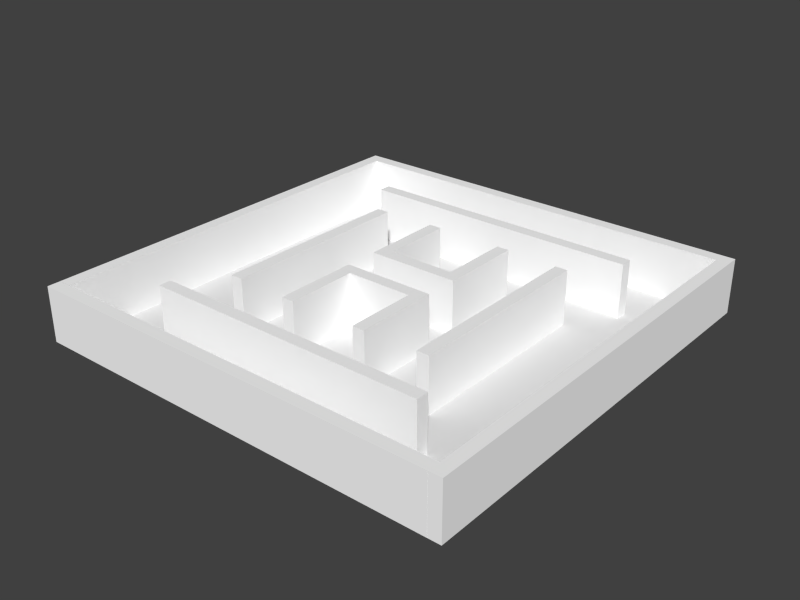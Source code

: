 # Source: razina.blend  (saved by Blender 2.66.0; exported with 4.5.12 LTS)
import bpy
from mathutils import Matrix  # noqa: F401  (used for matrix-valued properties, if any)

bpy.ops.wm.read_factory_settings(use_empty=True)
scene = bpy.context.scene
scene.name = 'Scene'

# ---- collections
col_collection_1 = bpy.data.collections.new('Collection 1'); scene.collection.children.link(col_collection_1)

# ---- materials (node trees are filled in below, after node groups)
mat_concrete = bpy.data.materials.new('concrete')
mat_concrete.alpha_threshold = 0.0
mat_concrete.use_transparent_shadow = False
mat_concrete.roughness = 0.5
mat_concrete.specular_intensity = 0.0942
mat_concrete.line_color = (0.0, 0.0, 0.0, 1.0)
mat_brick = bpy.data.materials.new('brick')
mat_brick.alpha_threshold = 0.0
mat_brick.use_transparent_shadow = False
mat_brick.preview_render_type = 'CUBE'
mat_brick.diffuse_color = (1.0, 1.0, 1.0, 1.0)
mat_brick.roughness = 0.5
mat_brick.specular_intensity = 0.25
mat_brick.line_color = (0.0, 0.0, 0.0, 1.0)

# ---- material node trees

# ---- world
world_world = bpy.data.worlds.new('World'); scene.world = world_world
world_world.color = (0.05088, 0.05088, 0.05088)
world_world.use_sun_shadow = False
world_world.sun_shadow_jitter_overblur = 0.0
world_world.cycles.sampling_method = 'MANUAL'
world_world.cycles.sample_map_resolution = 256

# ---- meshes
me_grid_002 = bpy.data.meshes.new('Grid.002')
me_grid_002.from_pydata([(5.0, -5.0, 0.0), (-5.0, -5.0, 0.0), (5.0, 5.0, 0.0), (-5.0, 5.0, 0.0)], [], [(1, 0, 2, 3)])
_uv = me_grid_002.uv_layers.new(name='UVMap')
_uv.uv.foreach_set('vector', [9.998e-05, 0.0001001, 0.9999, 9.998e-05, 0.9999, 0.9999, 0.0001001, 0.9999])
me_grid_002.materials.append(mat_concrete)
me_grid_002.use_remesh_preserve_volume = False
me_grid_002.use_remesh_preserve_attributes = False
me_grid_002.use_mirror_vertex_groups = False
me_grid_002.update()
me_cube_013 = bpy.data.meshes.new('Cube.013')
me_cube_013.from_pydata([(-0.1, -5.0, -0.6548), (-0.1, 5.0, -0.6548), (0.1, 5.0, -0.6548), (0.1, -5.0, -0.6548), (-0.1, -5.0, 0.6548), (-0.1, 5.0, 0.6548), (0.1, 5.0, 0.6548), (0.1, -5.0, 0.6548)], [], [(4, 5, 1, 0), (5, 6, 2, 1), (6, 7, 3, 2), (7, 4, 0, 3), (0, 1, 2, 3), (7, 6, 5, 4)])
_uv = me_cube_013.uv_layers.new(name='UVMap')
_uv.uv.foreach_set('vector', [0.4767, 0.9626, 0.4767, 0.6953, 0.5119, 0.6953, 0.5119, 0.9626, 0.582, 0.6877, 0.582, 0.693, 0.5468, 0.6931, 0.5468, 0.6877, 0.582, 0.693, 0.582, 0.9603, 0.5468, 0.9603, 0.5468, 0.6931, 0.582, 0.9603, 0.582, 0.9657, 0.5468, 0.9657, 0.5468, 0.9603, 0.5119, 0.9626, 0.5119, 0.6953, 0.5468, 0.6931, 0.5468, 0.9603, 0.4419, 0.9648, 0.4418, 0.6976, 0.4767, 0.6953, 0.4767, 0.9626])
me_cube_013.materials.append(mat_brick)
me_cube_013.use_remesh_preserve_volume = False
me_cube_013.use_remesh_preserve_attributes = False
me_cube_013.use_mirror_vertex_groups = False
me_cube_013.update()
me_cube_012 = bpy.data.meshes.new('Cube.012')
me_cube_012.from_pydata([(-0.1, -1.1, -0.6548), (-0.1, 1.1, -0.6548), (0.1, 1.1, -0.6548), (0.1, -1.1, -0.6548), (-0.1, -1.1, 0.6548), (-0.1, 1.1, 0.6548), (0.1, 1.1, 0.6548), (0.1, -1.1, 0.6548)], [], [(4, 5, 1, 0), (5, 6, 2, 1), (6, 7, 3, 2), (7, 4, 0, 3), (0, 1, 2, 3), (7, 6, 5, 4)])
_uv = me_cube_012.uv_layers.new(name='UVMap')
_uv.uv.foreach_set('vector', [0.4284, 0.451, 0.2929, 0.451, 0.2929, 0.3704, 0.4284, 0.3704, 0.5885, 0.451, 0.5761, 0.451, 0.5761, 0.3704, 0.5885, 0.3704, 0.5761, 0.451, 0.4407, 0.451, 0.4407, 0.3704, 0.5761, 0.3704, 0.4407, 0.451, 0.4284, 0.451, 0.4284, 0.3704, 0.4407, 0.3704, 0.4284, 0.3704, 0.2929, 0.3704, 0.2923, 0.3526, 0.4278, 0.3526, 0.429, 0.4688, 0.2935, 0.4688, 0.2929, 0.451, 0.4284, 0.451])
me_cube_012.materials.append(mat_brick)
me_cube_012.use_remesh_preserve_volume = False
me_cube_012.use_remesh_preserve_attributes = False
me_cube_012.use_mirror_vertex_groups = False
me_cube_012.update()
me_cube_011 = bpy.data.meshes.new('Cube.011')
me_cube_011.from_pydata([(-0.1, -1.1, -0.6548), (-0.1, 1.1, -0.6548), (0.1, 1.1, -0.6548), (0.1, -1.1, -0.6548), (-0.1, -1.1, 0.6548), (-0.1, 1.1, 0.6548), (0.1, 1.1, 0.6548), (0.1, -1.1, 0.6548)], [], [(4, 5, 1, 0), (5, 6, 2, 1), (6, 7, 3, 2), (7, 4, 0, 3), (0, 1, 2, 3), (7, 6, 5, 4)])
_uv = me_cube_011.uv_layers.new(name='UVMap')
_uv.uv.foreach_set('vector', [0.03618, 0.4463, 0.1565, 0.4463, 0.1565, 0.5179, 0.03618, 0.5179, 0.1679, 0.6053, 0.157, 0.6053, 0.157, 0.5336, 0.1679, 0.5336, 0.157, 0.6053, 0.03671, 0.6053, 0.03671, 0.5336, 0.157, 0.5336, 0.03671, 0.6053, 0.02578, 0.6053, 0.02578, 0.5336, 0.03671, 0.5336, 0.03618, 0.5179, 0.1565, 0.5179, 0.157, 0.5336, 0.03671, 0.5336, 0.03564, 0.4305, 0.1559, 0.4305, 0.1565, 0.4463, 0.03618, 0.4463])
me_cube_011.materials.append(mat_brick)
me_cube_011.use_remesh_preserve_volume = False
me_cube_011.use_remesh_preserve_attributes = False
me_cube_011.use_mirror_vertex_groups = False
me_cube_011.update()
me_cube_010 = bpy.data.meshes.new('Cube.010')
me_cube_010.from_pydata([(-0.1, -0.8503, -0.6548), (-0.1, 0.8503, -0.6548), (0.1, 0.8503, -0.6548), (0.1, -0.8503, -0.6548), (-0.1, -0.8503, 0.6548), (-0.1, 0.8503, 0.6548), (0.1, 0.8503, 0.6548), (0.1, -0.8503, 0.6548)], [], [(4, 5, 1, 0), (5, 6, 2, 1), (6, 7, 3, 2), (7, 4, 0, 3), (0, 1, 2, 3), (7, 6, 5, 4)])
_uv = me_cube_010.uv_layers.new(name='UVMap')
_uv.uv.foreach_set('vector', [0.8141, 0.3867, 0.9513, 0.3867, 0.9513, 0.4923, 0.8141, 0.4923, 0.9513, 0.3867, 0.9674, 0.3867, 0.9674, 0.4923, 0.9513, 0.4923, 0.9515, 0.616, 0.8144, 0.616, 0.8144, 0.5104, 0.9515, 0.5104, 0.798, 0.3867, 0.8141, 0.3867, 0.8141, 0.4923, 0.798, 0.4923, 0.8141, 0.4923, 0.9513, 0.4923, 0.9515, 0.5104, 0.8144, 0.5104, 0.8144, 0.616, 0.9515, 0.616, 0.9518, 0.634, 0.8146, 0.634])
me_cube_010.materials.append(mat_brick)
me_cube_010.use_remesh_preserve_volume = False
me_cube_010.use_remesh_preserve_attributes = False
me_cube_010.use_mirror_vertex_groups = False
me_cube_010.update()
me_cube_009 = bpy.data.meshes.new('Cube.009')
me_cube_009.from_pydata([(-0.1, -0.8503, -0.6548), (-0.1, 0.8503, -0.6548), (0.1, 0.8503, -0.6548), (0.1, -0.8503, -0.6548), (-0.1, -0.8503, 0.6548), (-0.1, 0.8503, 0.6548), (0.1, 0.8503, 0.6548), (0.1, -0.8503, 0.6548)], [], [(4, 5, 1, 0), (5, 6, 2, 1), (6, 7, 3, 2), (7, 4, 0, 3), (0, 1, 2, 3), (7, 6, 5, 4)])
_uv = me_cube_009.uv_layers.new(name='UVMap')
_uv.uv.foreach_set('vector', [0.6036, 0.3919, 0.7336, 0.3919, 0.7336, 0.492, 0.6036, 0.492, 0.7491, 0.6092, 0.7338, 0.6092, 0.7338, 0.5091, 0.7491, 0.5091, 0.7338, 0.6092, 0.6038, 0.6092, 0.6038, 0.5091, 0.7338, 0.5091, 0.6038, 0.6092, 0.5885, 0.6092, 0.5885, 0.5091, 0.6038, 0.5091, 0.6036, 0.492, 0.7336, 0.492, 0.7338, 0.5091, 0.6038, 0.5091, 0.6034, 0.3748, 0.7334, 0.3748, 0.7336, 0.3919, 0.6036, 0.3919])
me_cube_009.materials.append(mat_brick)
me_cube_009.use_remesh_preserve_volume = False
me_cube_009.use_remesh_preserve_attributes = False
me_cube_009.use_mirror_vertex_groups = False
me_cube_009.update()
me_cube_008 = bpy.data.meshes.new('Cube.008')
me_cube_008.from_pydata([(-0.1, -0.8503, -0.6548), (-0.1, 0.8503, -0.6548), (0.1, 0.8503, -0.6548), (0.1, -0.8503, -0.6548), (-0.1, -0.8503, 0.6548), (-0.1, 0.8503, 0.6548), (0.1, 0.8503, 0.6548), (0.1, -0.8503, 0.6548)], [], [(4, 5, 1, 0), (5, 6, 2, 1), (6, 7, 3, 2), (7, 4, 0, 3), (0, 1, 2, 3), (7, 6, 5, 4)])
_uv = me_cube_008.uv_layers.new(name='UVMap')
_uv.uv.foreach_set('vector', [0.4415, 0.2536, 0.553, 0.2536, 0.553, 0.3394, 0.4415, 0.3394, 0.3038, 0.2536, 0.3169, 0.2536, 0.3169, 0.3394, 0.3038, 0.3394, 0.3169, 0.2536, 0.4284, 0.2536, 0.4284, 0.3394, 0.3169, 0.3394, 0.4284, 0.2536, 0.4415, 0.2536, 0.4415, 0.3394, 0.4284, 0.3394, 0.4415, 0.3394, 0.553, 0.3394, 0.5532, 0.3541, 0.4417, 0.3541, 0.4413, 0.2389, 0.5528, 0.2389, 0.553, 0.2536, 0.4415, 0.2536])
me_cube_008.materials.append(mat_brick)
me_cube_008.use_remesh_preserve_volume = False
me_cube_008.use_remesh_preserve_attributes = False
me_cube_008.use_mirror_vertex_groups = False
me_cube_008.update()
me_cube_007 = bpy.data.meshes.new('Cube.007')
me_cube_007.from_pydata([(-0.1, -0.8503, -0.6548), (-0.1, 0.8503, -0.6548), (0.1, 0.8503, -0.6548), (0.1, -0.8503, -0.6548), (-0.1, -0.8503, 0.6548), (-0.1, 0.8503, 0.6548), (0.1, 0.8503, 0.6548), (0.1, -0.8503, 0.6548)], [], [(4, 5, 1, 0), (5, 6, 2, 1), (6, 7, 3, 2), (7, 4, 0, 3), (0, 1, 2, 3), (7, 6, 5, 4)])
_uv = me_cube_007.uv_layers.new(name='UVMap')
_uv.uv.foreach_set('vector', [0.8961, 0.3408, 0.7737, 0.3408, 0.7737, 0.2465, 0.8961, 0.2465, 0.7737, 0.3408, 0.7593, 0.3408, 0.7593, 0.2465, 0.7737, 0.2465, 0.7593, 0.3408, 0.6369, 0.3408, 0.6369, 0.2465, 0.7593, 0.2465, 0.6369, 0.3408, 0.6225, 0.3408, 0.6225, 0.2465, 0.6369, 0.2465, 0.6366, 0.2305, 0.7591, 0.2305, 0.7593, 0.2465, 0.6369, 0.2465, 0.6369, 0.3408, 0.7593, 0.3408, 0.7595, 0.3569, 0.6371, 0.3569])
me_cube_007.materials.append(mat_brick)
me_cube_007.use_remesh_preserve_volume = False
me_cube_007.use_remesh_preserve_attributes = False
me_cube_007.use_mirror_vertex_groups = False
me_cube_007.update()
me_cube_006 = bpy.data.meshes.new('Cube.006')
me_cube_006.from_pydata([(-0.1, -2.352, -0.6548), (-0.1, 2.352, -0.6548), (0.1, 2.352, -0.6548), (0.1, -2.352, -0.6548), (-0.1, -2.352, 0.6548), (-0.1, 2.352, 0.6548), (0.1, 2.352, 0.6548), (0.1, -2.352, 0.6548)], [], [(4, 5, 1, 0), (5, 6, 2, 1), (6, 7, 3, 2), (7, 4, 0, 3), (0, 1, 2, 3), (7, 6, 5, 4)])
_uv = me_cube_006.uv_layers.new(name='UVMap')
_uv.uv.foreach_set('vector', [0.08321, 0.2629, 0.2658, 0.2629, 0.2658, 0.3137, 0.08321, 0.3137, 0.275, 0.3884, 0.2672, 0.3884, 0.2672, 0.3376, 0.275, 0.3376, 0.2672, 0.3884, 0.08461, 0.3884, 0.08461, 0.3376, 0.2672, 0.3376, 0.08461, 0.3884, 0.07684, 0.3884, 0.07684, 0.3376, 0.08461, 0.3376, 0.08321, 0.3137, 0.2658, 0.3137, 0.2672, 0.3376, 0.08461, 0.3376, 0.08181, 0.239, 0.2644, 0.239, 0.2658, 0.2629, 0.08321, 0.2629])
me_cube_006.materials.append(mat_brick)
me_cube_006.use_remesh_preserve_volume = False
me_cube_006.use_remesh_preserve_attributes = False
me_cube_006.use_mirror_vertex_groups = False
me_cube_006.update()
me_cube_005 = bpy.data.meshes.new('Cube.005')
me_cube_005.from_pydata([(-0.1, -2.352, -0.6548), (-0.1, 2.352, -0.6548), (0.1, 2.352, -0.6548), (0.1, -2.352, -0.6548), (-0.1, -2.352, 0.6548), (-0.1, 2.352, 0.6548), (0.1, 2.352, 0.6548), (0.1, -2.352, 0.6548)], [], [(4, 5, 1, 0), (5, 6, 2, 1), (6, 7, 3, 2), (7, 4, 0, 3), (0, 1, 2, 3), (7, 6, 5, 4)])
_uv = me_cube_005.uv_layers.new(name='UVMap')
_uv.uv.foreach_set('vector', [0.6723, 0.06658, 0.8187, 0.06658, 0.8187, 0.1073, 0.6723, 0.1073, 0.826, 0.1672, 0.8198, 0.1672, 0.8198, 0.1264, 0.826, 0.1264, 0.8198, 0.1672, 0.6735, 0.1672, 0.6735, 0.1264, 0.8198, 0.1264, 0.6735, 0.1672, 0.6672, 0.1672, 0.6672, 0.1264, 0.6735, 0.1264, 0.6723, 0.1073, 0.8187, 0.1073, 0.8198, 0.1264, 0.6735, 0.1264, 0.6712, 0.04747, 0.8175, 0.04747, 0.8187, 0.06658, 0.6723, 0.06658])
me_cube_005.materials.append(mat_brick)
me_cube_005.use_remesh_preserve_volume = False
me_cube_005.use_remesh_preserve_attributes = False
me_cube_005.use_mirror_vertex_groups = False
me_cube_005.update()
me_cube_004 = bpy.data.meshes.new('Cube.004')
me_cube_004.from_pydata([(-0.1, -3.42, -0.6548), (-0.1, 3.42, -0.6548), (0.1, 3.42, -0.6548), (0.1, -3.42, -0.6548), (-0.1, -3.42, 0.6548), (-0.1, 3.42, 0.6548), (0.1, 3.42, 0.6548), (0.1, -3.42, 0.6548)], [], [(4, 5, 1, 0), (5, 6, 2, 1), (6, 7, 3, 2), (7, 4, 0, 3), (0, 1, 2, 3), (7, 6, 5, 4)])
_uv = me_cube_004.uv_layers.new(name='UVMap')
_uv.uv.foreach_set('vector', [0.355, 0.0661, 0.6028, 0.0661, 0.6028, 0.1135, 0.355, 0.1135, 0.612, 0.1933, 0.6048, 0.1933, 0.6048, 0.1459, 0.612, 0.1459, 0.6048, 0.1933, 0.3571, 0.1933, 0.3571, 0.1459, 0.6048, 0.1459, 0.3571, 0.1933, 0.3498, 0.1933, 0.3498, 0.1459, 0.3571, 0.1459, 0.355, 0.1135, 0.6028, 0.1135, 0.6048, 0.1459, 0.3571, 0.1459, 0.353, 0.03375, 0.6008, 0.03375, 0.6028, 0.0661, 0.355, 0.0661])
me_cube_004.materials.append(mat_brick)
me_cube_004.use_remesh_preserve_volume = False
me_cube_004.use_remesh_preserve_attributes = False
me_cube_004.use_mirror_vertex_groups = False
me_cube_004.update()
me_cube_003 = bpy.data.meshes.new('Cube.003')
me_cube_003.from_pydata([(-0.1, -3.42, -0.6548), (-0.1, 3.42, -0.6548), (0.1, 3.42, -0.6548), (0.1, -3.42, -0.6548), (-0.1, -3.42, 0.6548), (-0.1, 3.42, 0.6548), (0.1, 3.42, 0.6548), (0.1, -3.42, 0.6548)], [], [(4, 5, 1, 0), (5, 6, 2, 1), (6, 7, 3, 2), (7, 4, 0, 3), (0, 1, 2, 3), (7, 6, 5, 4)])
_uv = me_cube_003.uv_layers.new(name='UVMap')
_uv.uv.foreach_set('vector', [0.0183, 0.01831, 0.2697, 0.01831, 0.2697, 0.06644, 0.0183, 0.06644, 0.2697, 0.01831, 0.277, 0.01831, 0.277, 0.06644, 0.2697, 0.06644, 0.2717, 0.1474, 0.02035, 0.1474, 0.02035, 0.09927, 0.2717, 0.09927, 0.01095, 0.01831, 0.0183, 0.01831, 0.0183, 0.06644, 0.01095, 0.06644, 0.0183, 0.06644, 0.2697, 0.06644, 0.2717, 0.09927, 0.02035, 0.09927, 0.02035, 0.1474, 0.2717, 0.1474, 0.2738, 0.1802, 0.02239, 0.1802])
me_cube_003.materials.append(mat_brick)
me_cube_003.use_remesh_preserve_volume = False
me_cube_003.use_remesh_preserve_attributes = False
me_cube_003.use_mirror_vertex_groups = False
me_cube_003.update()
me_cube_002 = bpy.data.meshes.new('Cube.002')
me_cube_002.from_pydata([(-0.1, -5.0, -0.6548), (-0.1, 5.0, -0.6548), (0.1, 5.0, -0.6548), (0.1, -5.0, -0.6548), (-0.1, -5.0, 0.6548), (-0.1, 5.0, 0.6548), (0.1, 5.0, 0.6548), (0.1, -5.0, 0.6548)], [], [(4, 5, 1, 0), (5, 6, 2, 1), (6, 7, 3, 2), (7, 4, 0, 3), (0, 1, 2, 3), (7, 6, 5, 4)])
_uv = me_cube_002.uv_layers.new(name='UVMap')
_uv.uv.foreach_set('vector', [0.6567, 0.6541, 0.9715, 0.6541, 0.9715, 0.6956, 0.6568, 0.6956, 0.9715, 0.6541, 0.9778, 0.6541, 0.9778, 0.6956, 0.9715, 0.6956, 0.9742, 0.7781, 0.6594, 0.7781, 0.6594, 0.7367, 0.9741, 0.7367, 0.6504, 0.6541, 0.6567, 0.6541, 0.6568, 0.6956, 0.6504, 0.6956, 0.6568, 0.6956, 0.9715, 0.6956, 0.9741, 0.7367, 0.6594, 0.7367, 0.6594, 0.7781, 0.9742, 0.7781, 0.9768, 0.8192, 0.662, 0.8192])
me_cube_002.materials.append(mat_brick)
me_cube_002.use_remesh_preserve_volume = False
me_cube_002.use_remesh_preserve_attributes = False
me_cube_002.use_mirror_vertex_groups = False
me_cube_002.update()
me_cube_001 = bpy.data.meshes.new('Cube.001')
me_cube_001.from_pydata([(-0.1, -5.0, -0.6548), (-0.1, 5.0, -0.6548), (0.1, 5.0, -0.6548), (0.1, -5.0, -0.6548), (-0.1, -5.0, 0.6548), (-0.1, 5.0, 0.6548), (0.1, 5.0, 0.6548), (0.1, -5.0, 0.6548)], [], [(4, 5, 1, 0), (5, 6, 2, 1), (6, 7, 3, 2), (7, 4, 0, 3), (0, 1, 2, 3), (7, 6, 5, 4)])
_uv = me_cube_001.uv_layers.new(name='UVMap')
_uv.uv.foreach_set('vector', [0.2244, 0.5085, 0.5193, 0.5085, 0.5193, 0.5474, 0.2244, 0.5474, 0.5193, 0.5085, 0.5252, 0.5085, 0.5252, 0.5474, 0.5193, 0.5474, 0.5218, 0.6247, 0.2269, 0.6247, 0.2269, 0.5859, 0.5218, 0.5859, 0.2185, 0.5085, 0.2244, 0.5085, 0.2244, 0.5474, 0.2185, 0.5474, 0.2244, 0.5474, 0.5193, 0.5474, 0.5218, 0.5859, 0.2269, 0.5859, 0.2269, 0.6247, 0.5218, 0.6247, 0.5243, 0.6632, 0.2294, 0.6632])
me_cube_001.materials.append(mat_brick)
me_cube_001.use_remesh_preserve_volume = False
me_cube_001.use_remesh_preserve_attributes = False
me_cube_001.use_mirror_vertex_groups = False
me_cube_001.update()
me_cube = bpy.data.meshes.new('Cube')
me_cube.from_pydata([(-0.1, -5.0, -0.6548), (-0.1, 5.0, -0.6548), (0.1, 5.0, -0.6548), (0.1, -5.0, -0.6548), (-0.1, -5.0, 0.6548), (-0.1, 5.0, 0.6548), (0.1, 5.0, 0.6548), (0.1, -5.0, 0.6548)], [], [(4, 5, 1, 0), (5, 6, 2, 1), (6, 7, 3, 2), (7, 4, 0, 3), (0, 1, 2, 3), (7, 6, 5, 4)])
_uv = me_cube.uv_layers.new(name='UVMap')
_uv.uv.foreach_set('vector', [0.06473, 0.8265, 0.3874, 0.8265, 0.3874, 0.869, 0.06476, 0.869, 0.3966, 0.9536, 0.3901, 0.9536, 0.3901, 0.9111, 0.3966, 0.9111, 0.3901, 0.9536, 0.06749, 0.9536, 0.06746, 0.9111, 0.3901, 0.9111, 0.06749, 0.9536, 0.061, 0.9536, 0.06097, 0.9111, 0.06746, 0.9111, 0.06476, 0.869, 0.3874, 0.869, 0.3901, 0.9111, 0.06746, 0.9111, 0.06203, 0.7844, 0.3847, 0.7844, 0.3874, 0.8265, 0.06473, 0.8265])
me_cube.materials.append(mat_brick)
me_cube.use_remesh_preserve_volume = False
me_cube.use_remesh_preserve_attributes = False
me_cube.use_mirror_vertex_groups = False
me_cube.update()

# ---- objects
ob_razina = bpy.data.objects.new('Razina', me_grid_002)
ob_cube_013 = bpy.data.objects.new('Cube.013', me_cube_013)
ob_cube_012 = bpy.data.objects.new('Cube.012', me_cube_012)
ob_cube_011 = bpy.data.objects.new('Cube.011', me_cube_011)
ob_cube_010 = bpy.data.objects.new('Cube.010', me_cube_010)
ob_cube_009 = bpy.data.objects.new('Cube.009', me_cube_009)
ob_cube_008 = bpy.data.objects.new('Cube.008', me_cube_008)
ob_cube_007 = bpy.data.objects.new('Cube.007', me_cube_007)
ob_cube_006 = bpy.data.objects.new('Cube.006', me_cube_006)
ob_cube_005 = bpy.data.objects.new('Cube.005', me_cube_005)
ob_cube_004 = bpy.data.objects.new('Cube.004', me_cube_004)
ob_cube_003 = bpy.data.objects.new('Cube.003', me_cube_003)
ob_cube_002 = bpy.data.objects.new('Cube.002', me_cube_002)
ob_cube_001 = bpy.data.objects.new('Cube.001', me_cube_001)
ob_cube = bpy.data.objects.new('Cube', me_cube)

# ---- transforms, parenting, visibility, modifiers, constraints
ob_razina.location = (0.0, 0.0, 0.0)
ob_razina.lineart.crease_threshold = 0.0
ob_cube_013.parent = ob_razina
ob_cube_013.location = (-0.15, -5.0, 0.6548)
ob_cube_013.rotation_euler = (0.0, 0.0, -1.571)
ob_cube_013.scale = (1.5, 1.0, 1.0)
ob_cube_013.lineart.crease_threshold = 0.0
ob_cube_012.parent = ob_razina
ob_cube_012.location = (0.007264, -0.5497, 0.6548)
ob_cube_012.rotation_euler = (0.0, -0.0, -4.712)
ob_cube_012.scale = (1.5, 1.0, 1.0)
ob_cube_012.lineart.crease_threshold = 0.0
ob_cube_011.parent = ob_razina
ob_cube_011.location = (0.007264, 0.5497, 0.6548)
ob_cube_011.rotation_euler = (0.0, -0.0, -4.712)
ob_cube_011.scale = (1.5, 1.0, 1.0)
ob_cube_011.lineart.crease_threshold = 0.0
ob_cube_010.parent = ob_razina
ob_cube_010.location = (0.9573, 1.55, 0.6548)
ob_cube_010.rotation_euler = (0.0, -0.0, -3.142)
ob_cube_010.scale = (1.5, 1.0, 1.0)
ob_cube_010.lineart.crease_threshold = 0.0
ob_cube_009.parent = ob_razina
ob_cube_009.location = (-0.9427, 1.55, 0.6548)
ob_cube_009.rotation_euler = (0.0, -0.0, -3.142)
ob_cube_009.scale = (1.5, 1.0, 1.0)
ob_cube_009.lineart.crease_threshold = 0.0
ob_cube_008.parent = ob_razina
ob_cube_008.location = (-0.9427, -1.55, 0.6548)
ob_cube_008.rotation_euler = (0.0, -0.0, -3.142)
ob_cube_008.scale = (1.5, 1.0, 1.0)
ob_cube_008.lineart.crease_threshold = 0.0
ob_cube_007.parent = ob_razina
ob_cube_007.location = (0.9573, -1.55, 0.6548)
ob_cube_007.rotation_euler = (0.0, -0.0, -3.142)
ob_cube_007.scale = (1.5, 1.0, 1.0)
ob_cube_007.lineart.crease_threshold = 0.0
ob_cube_006.parent = ob_razina
ob_cube_006.location = (2.507, 0.0, 0.6548)
ob_cube_006.rotation_euler = (0.0, -0.0, -3.142)
ob_cube_006.scale = (1.5, 1.0, 1.0)
ob_cube_006.lineart.crease_threshold = 0.0
ob_cube_005.parent = ob_razina
ob_cube_005.location = (-2.493, 0.0, 0.6548)
ob_cube_005.rotation_euler = (0.0, -0.0, -3.142)
ob_cube_005.scale = (1.5, 1.0, 1.0)
ob_cube_005.lineart.crease_threshold = 0.0
ob_cube_004.parent = ob_razina
ob_cube_004.location = (0.007264, 3.5, 0.6548)
ob_cube_004.rotation_euler = (0.0, 0.0, -1.571)
ob_cube_004.scale = (1.5, 1.0, 1.0)
ob_cube_004.lineart.crease_threshold = 0.0
ob_cube_003.parent = ob_razina
ob_cube_003.location = (0.007264, -3.5, 0.6548)
ob_cube_003.rotation_euler = (0.0, 0.0, -1.571)
ob_cube_003.scale = (1.5, 1.0, 1.0)
ob_cube_003.lineart.crease_threshold = 0.0
ob_cube_002.parent = ob_razina
ob_cube_002.location = (0.15, 5.0, 0.6548)
ob_cube_002.rotation_euler = (0.0, 0.0, -1.571)
ob_cube_002.scale = (1.5, 1.0, 1.0)
ob_cube_002.lineart.crease_threshold = 0.0
ob_cube_001.parent = ob_razina
ob_cube_001.location = (-5.0, 0.1501, 0.6548)
ob_cube_001.scale = (1.5, 1.0, 1.0)
ob_cube_001.lineart.crease_threshold = 0.0
ob_cube.parent = ob_razina
ob_cube.location = (5.0, -0.15, 0.6547)
ob_cube.scale = (1.5, 1.0, 1.0)
ob_cube.lineart.crease_threshold = 0.0

# ---- collection membership
col_collection_1.objects.link(ob_razina)
col_collection_1.objects.link(ob_cube_013)
col_collection_1.objects.link(ob_cube_012)
col_collection_1.objects.link(ob_cube_011)
col_collection_1.objects.link(ob_cube_010)
col_collection_1.objects.link(ob_cube_009)
col_collection_1.objects.link(ob_cube_008)
col_collection_1.objects.link(ob_cube_007)
col_collection_1.objects.link(ob_cube_006)
col_collection_1.objects.link(ob_cube_005)
col_collection_1.objects.link(ob_cube_004)
col_collection_1.objects.link(ob_cube_003)
col_collection_1.objects.link(ob_cube_002)
col_collection_1.objects.link(ob_cube_001)
col_collection_1.objects.link(ob_cube)

# ---- scene / render settings (as saved in the file)
scene.frame_start = 1; scene.frame_end = 250; scene.frame_set(2)
scene.render.engine = 'BLENDER_EEVEE_NEXT'
scene.render.image_settings.color_mode = 'RGB'
scene.render.image_settings.compression = 90
scene.render.resolution_x = 800
scene.render.resolution_y = 600
scene.render.dither_intensity = 0.0
scene.render.bake_margin = 2
scene.cycles.use_denoising = False
scene.cycles.samples = 10
scene.cycles.sampling_pattern = 'TABULATED_SOBOL'
scene.cycles.light_sampling_threshold = 0.0
scene.cycles.use_adaptive_sampling = False
scene.cycles.use_light_tree = False
scene.cycles.blur_glossy = 0.0
scene.cycles.volume_bounces = 1
scene.cycles.pixel_filter_type = 'GAUSSIAN'
scene.cycles.sample_clamp_indirect = 0.0
scene.view_settings.view_transform = 'Standard'
bpy.context.view_layer.update()

# ---- added for rendering (the .blend has no active camera and no usable light): camera, sun
cam_auto = bpy.data.cameras.new('AutoCamera')
cam_auto.lens = 50.0
cam_auto.sensor_width = 36.0
cam_auto.clip_end = 1000.0
ob_auto_camera = bpy.data.objects.new('AutoCamera', cam_auto)
scene.collection.objects.link(ob_auto_camera)
ob_auto_camera.location = (13.5316, -16.2379, 11.48)
ob_auto_camera.rotation_euler = (1.09748, -7.21219e-08, 0.694738)
scene.camera = ob_auto_camera
light_auto_sun = bpy.data.lights.new('AutoSun', 'SUN')
light_auto_sun.energy = 3.0
light_auto_sun.angle = 0.0523599
ob_auto_sun = bpy.data.objects.new('AutoSun', light_auto_sun)
scene.collection.objects.link(ob_auto_sun)
ob_auto_sun.rotation_euler = (0.872665, 0.174533, 0.523599)
bpy.context.view_layer.update()
